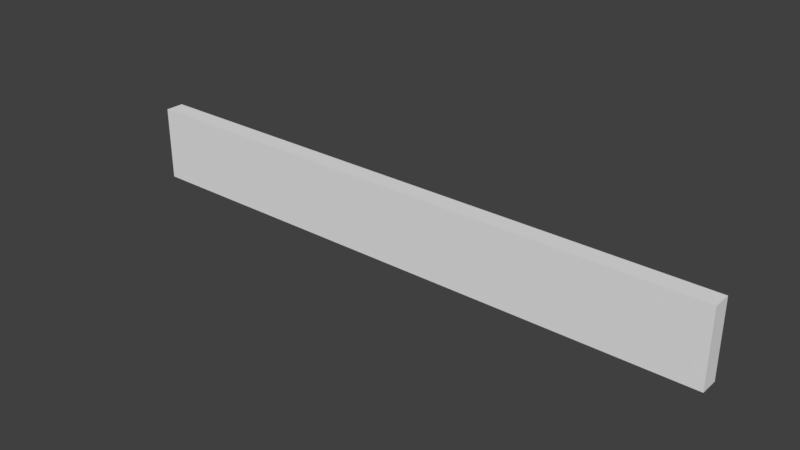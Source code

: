 # Source: Cimientos3.blend  (saved by Blender 2.78.0; exported with 4.5.12 LTS)
import bpy
from mathutils import Matrix  # noqa: F401  (used for matrix-valued properties, if any)

bpy.ops.wm.read_factory_settings(use_empty=True)
scene = bpy.context.scene
scene.name = 'Scene'

# ---- collections
col_collection_1 = bpy.data.collections.new('Collection 1'); scene.collection.children.link(col_collection_1)

# ---- world
world_world = bpy.data.worlds.new('World'); scene.world = world_world
world_world.color = (0.05088, 0.05088, 0.05088)
world_world.use_sun_shadow = False
world_world.sun_shadow_jitter_overblur = 0.0
world_world.cycles.sampling_method = 'MANUAL'

# ---- meshes
me_lod_a_cimientos3 = bpy.data.meshes.new('LOD_A_Cimientos3')
me_lod_a_cimientos3.from_pydata([(4.0, 1.371e-06, 0.0), (4.0, 1.371e-06, 1.0), (4.0, 0.25, 0.0), (4.0, 0.25, 1.0), (-4.0, 1.371e-06, 0.0), (-4.0, 0.0, 1.0), (-4.0, 0.25, 0.0), (-4.0, 0.25, 1.0)], [], [(4, 6, 2, 0), (0, 2, 3, 1), (1, 3, 7, 5), (5, 7, 6, 4), (2, 6, 7, 3), (1, 5, 4, 0)])
me_lod_a_cimientos3.use_remesh_preserve_volume = False
me_lod_a_cimientos3.use_remesh_preserve_attributes = False
me_lod_a_cimientos3.use_mirror_vertex_groups = False
me_lod_a_cimientos3.update()

# ---- objects
ob_lod_a_cimientos3 = bpy.data.objects.new('LOD_A_Cimientos3', me_lod_a_cimientos3)

# ---- transforms, parenting, visibility, modifiers, constraints
ob_lod_a_cimientos3.location = (4.0, 0.0, 0.0)
ob_lod_a_cimientos3.lineart.crease_threshold = 0.0

# ---- collection membership
col_collection_1.objects.link(ob_lod_a_cimientos3)

# ---- scene / render settings (as saved in the file)
scene.frame_start = 1; scene.frame_end = 250; scene.frame_set(1)
scene.render.engine = 'CYCLES'
scene.render.resolution_percentage = 50
scene.render.dither_intensity = 0.0
scene.render.use_persistent_data = True
scene.cycles.shading_system = True
scene.cycles.use_denoising = False
scene.cycles.samples = 128
scene.cycles.sampling_pattern = 'TABULATED_SOBOL'
scene.cycles.light_sampling_threshold = 0.0
scene.cycles.use_adaptive_sampling = False
scene.cycles.use_light_tree = False
scene.cycles.blur_glossy = 0.0
scene.cycles.sample_clamp_indirect = 0.0
scene.view_settings.view_transform = 'Standard'
bpy.context.view_layer.update()

# ---- added for rendering (the .blend has no active camera and no usable light): camera, sun
cam_auto = bpy.data.cameras.new('AutoCamera')
cam_auto.lens = 50.0
cam_auto.sensor_width = 36.0
cam_auto.clip_end = 1000.0
ob_auto_camera = bpy.data.objects.new('AutoCamera', cam_auto)
scene.collection.objects.link(ob_auto_camera)
ob_auto_camera.location = (11.463, -8.83058, 6.47039)
ob_auto_camera.rotation_euler = (1.09748, -7.21219e-08, 0.694738)
scene.camera = ob_auto_camera
light_auto_sun = bpy.data.lights.new('AutoSun', 'SUN')
light_auto_sun.energy = 3.0
light_auto_sun.angle = 0.0523599
ob_auto_sun = bpy.data.objects.new('AutoSun', light_auto_sun)
scene.collection.objects.link(ob_auto_sun)
ob_auto_sun.rotation_euler = (0.872665, 0.174533, 0.523599)
bpy.context.view_layer.update()

